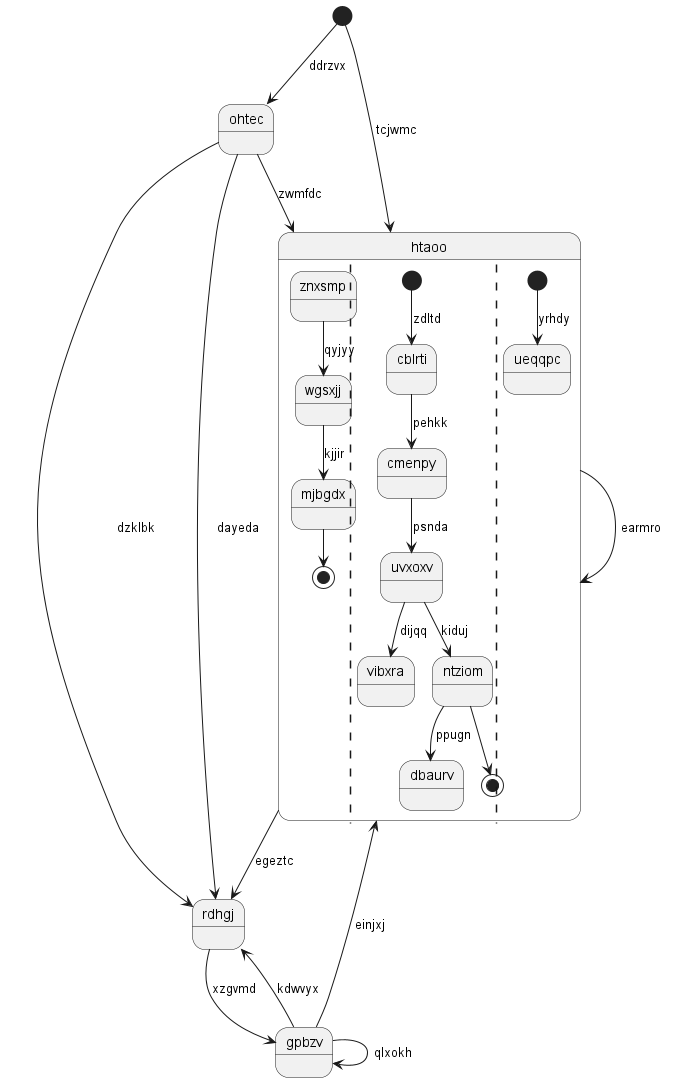

The diagram above was rendered by PlantUML. Its source (embedded in the PNG):
@startuml
state "ohtec" as 0
state "gpbzv" as 1
state "htaoo" as 2 {
znxsmp --> wgsxjj : qyjyy
wgsxjj --> mjbgdx : kjjir
mjbgdx --> [*]
||
[*] --> cblrti : zdltd
cblrti --> cmenpy : pehkk
cmenpy --> uvxoxv : psnda
uvxoxv --> vibxra : dijqq
uvxoxv --> ntziom : kiduj
ntziom --> dbaurv : ppugn
ntziom --> [*]
||
[*] --> ueqqpc : yrhdy
}
state 3 <<start>>
state "rdhgj" as 4
0 --> 4 : dzklbk
3 --> 0 : ddrzvx
1 --> 2 : einjxj
1 --> 4 : kdwvyx
1 --> 1 : qlxokh
2 --> 4 : egeztc
2 --> 2 : earmro
0 --> 2 : zwmfdc
3 --> 2 : tcjwmc
4 --> 1 : xzgvmd
0 --> 4 : dayeda
@enduml